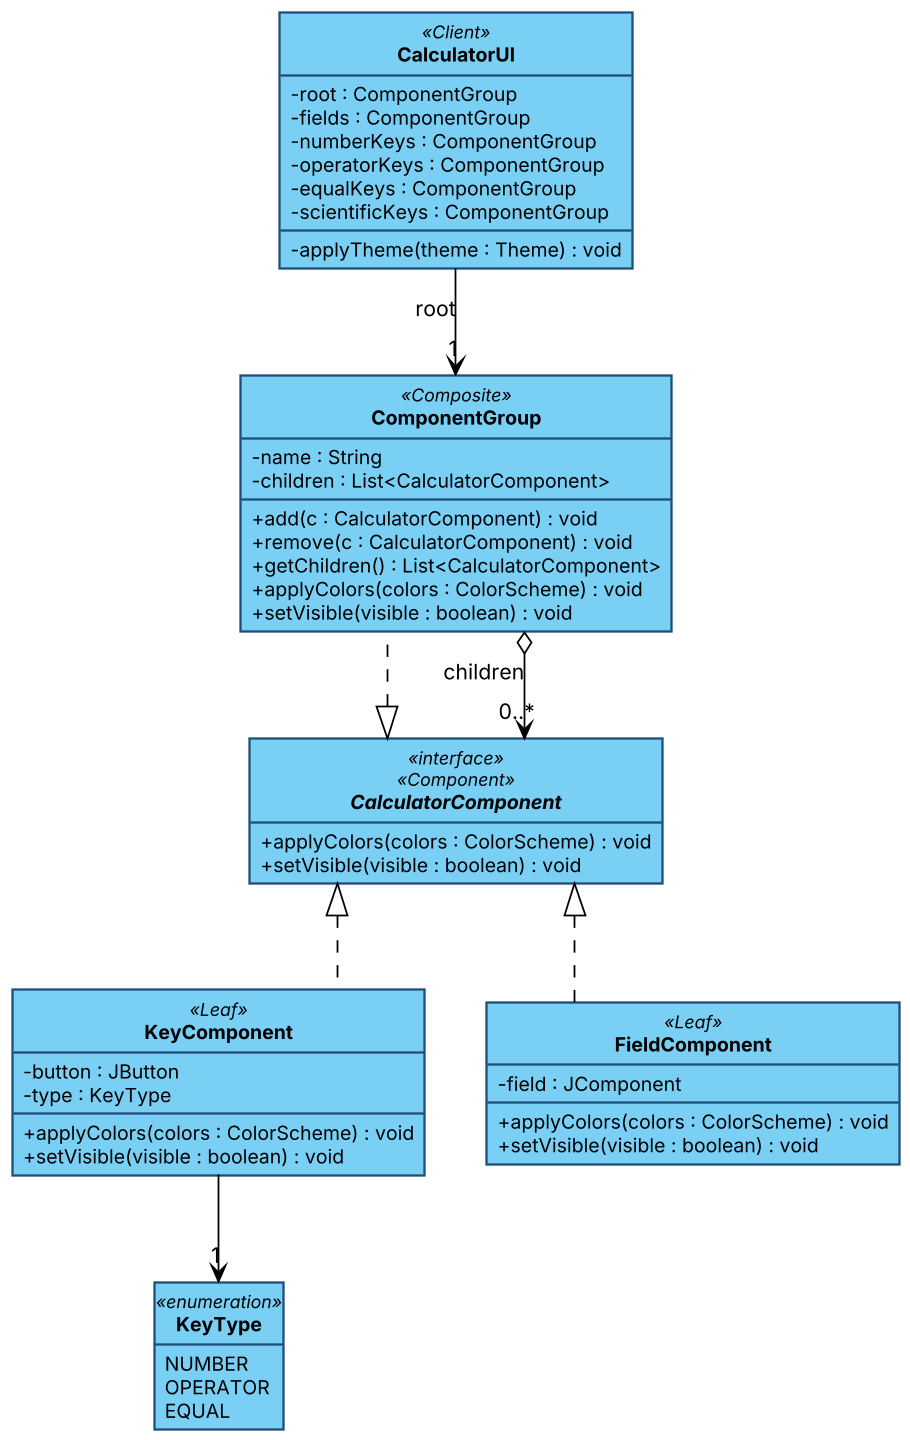

The diagram above was rendered by PlantUML. Its source (embedded in the PNG):
@startuml
!include skin.iuml
class CalculatorUI <<Client>> {
  - root : ComponentGroup
  - fields : ComponentGroup
  - numberKeys : ComponentGroup
  - operatorKeys : ComponentGroup
  - equalKeys : ComponentGroup
  - scientificKeys : ComponentGroup
  - applyTheme(theme : Theme) : void
}
interface CalculatorComponent <<interface>> <<Component>> {
  + applyColors(colors : ColorScheme) : void
  + setVisible(visible : boolean) : void
}
class KeyComponent <<Leaf>> {
  - button : JButton
  - type : KeyType
  + applyColors(colors : ColorScheme) : void
  + setVisible(visible : boolean) : void
}
class FieldComponent <<Leaf>> {
  - field : JComponent
  + applyColors(colors : ColorScheme) : void
  + setVisible(visible : boolean) : void
}
class ComponentGroup <<Composite>> {
  - name : String
  - children : List<CalculatorComponent>
  + add(c : CalculatorComponent) : void
  + remove(c : CalculatorComponent) : void
  + getChildren() : List<CalculatorComponent>
  + applyColors(colors : ColorScheme) : void
  + setVisible(visible : boolean) : void
}
enum KeyType <<enumeration>> {
  NUMBER
  OPERATOR
  EQUAL
}
CalculatorUI --> "1" ComponentGroup : root
CalculatorComponent <|.. KeyComponent
CalculatorComponent <|.. FieldComponent
CalculatorComponent <|.. ComponentGroup
ComponentGroup o--> "0..*" CalculatorComponent : children
KeyComponent --> "1" KeyType
@enduml